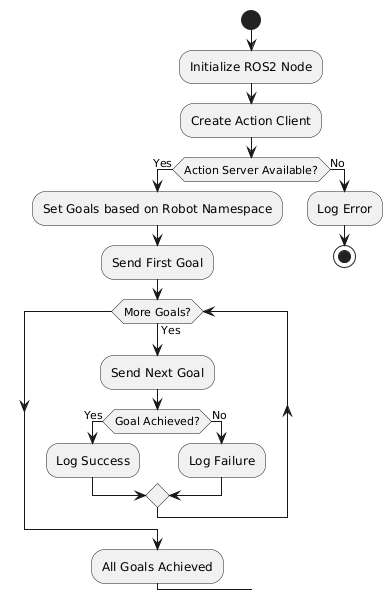

The diagram above was rendered by PlantUML. Its source (embedded in the PNG):
@startuml
' Activity Diagram for GoalPublisherNode
start
:Initialize ROS2 Node;
:Create Action Client;
if (Action Server Available?) then (Yes)
    :Set Goals based on Robot Namespace;
    :Send First Goal;
    while (More Goals?) is (Yes)
        :Send Next Goal;
        if (Goal Achieved?) then (Yes)
            :Log Success;
        else (No)
            :Log Failure;
        endif
    endwhile
    :All Goals Achieved;
else (No)
    :Log Error;
    stop
endif
@enduml